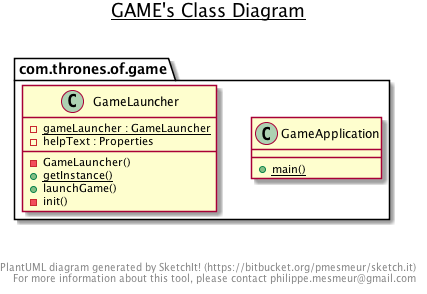

The diagram above was rendered by PlantUML. Its source (embedded in the PNG):
@startuml

title __GAME's Class Diagram__\n

  package com.thrones.of.game {
    class GameApplication {
        {static} + main()
    }
  }
  

  package com.thrones.of.game {
    class GameLauncher {
        {static} - gameLauncher : GameLauncher
        - helpText : Properties
        - GameLauncher()
        {static} + getInstance()
        + launchGame()
        - init()
    }
  }
  



right footer


PlantUML diagram generated by SketchIt! (https://bitbucket.org/pmesmeur/sketch.it)
For more information about this tool, please contact philippe.mesmeur@gmail.com
endfooter

@enduml